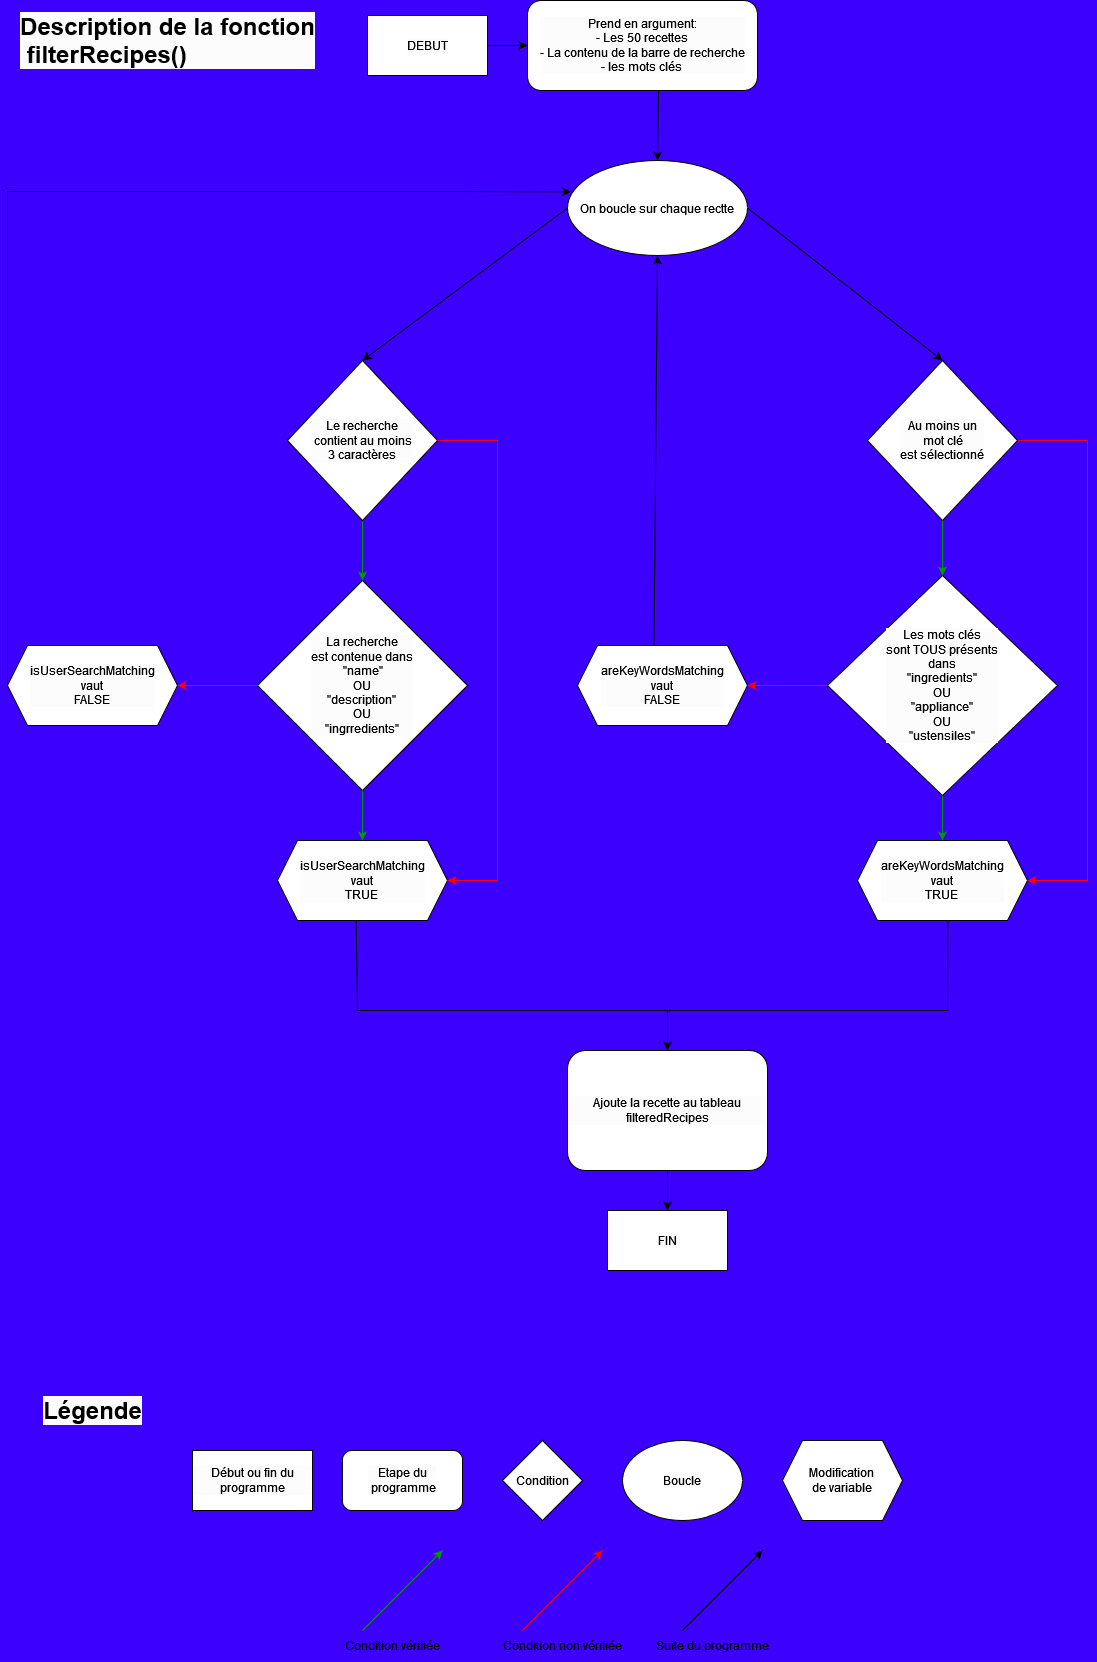

The diagram above was exported from draw.io. Its source (the exported page's mxGraphModel, read from the mxfile embedded in the PNG):
<mxGraphModel dx="2578" dy="1390" grid="1" gridSize="10" guides="1" tooltips="1" connect="1" arrows="1" fold="1" page="1" pageScale="1" pageWidth="1100" pageHeight="850" background="#3C00FF" math="0" shadow="0">
  <root>
    <mxCell id="0" />
    <mxCell id="1" parent="0" />
    <mxCell id="Tib3nRbvJjp7QoQidnNV-6" value="&lt;div&gt;La recherche &lt;br&gt;&lt;/div&gt;&lt;div&gt;est contenue dans&lt;/div&gt;&lt;div&gt;&amp;nbsp;&quot;name&quot; &lt;br&gt;&lt;/div&gt;&lt;div&gt;OU &lt;br&gt;&lt;/div&gt;&lt;div&gt;&quot;description&quot; &lt;br&gt;&lt;/div&gt;&lt;div&gt;OU &lt;br&gt;&lt;/div&gt;&lt;div&gt;&quot;ingrredients&quot;&lt;/div&gt;" style="rhombus;whiteSpace=wrap;html=1;labelBackgroundColor=#FCFCFC;" vertex="1" parent="1">
      <mxGeometry x="260" y="590" width="210" height="210" as="geometry" />
    </mxCell>
    <mxCell id="Tib3nRbvJjp7QoQidnNV-7" value="&lt;div&gt;Les mots clés &lt;br&gt;&lt;/div&gt;&lt;div&gt;sont TOUS présents &lt;br&gt;&lt;/div&gt;&lt;div&gt;dans&lt;/div&gt;&lt;div&gt;&quot;ingredients&quot;&lt;/div&gt;&lt;div&gt;OU&lt;/div&gt;&lt;div&gt;&quot;appliance&quot;&lt;/div&gt;&lt;div&gt;OU&lt;/div&gt;&lt;div&gt;&quot;ustensiles&quot;&lt;br&gt;&lt;/div&gt;" style="rhombus;whiteSpace=wrap;html=1;labelBackgroundColor=#FCFCFC;" vertex="1" parent="1">
      <mxGeometry x="830" y="585" width="230" height="220" as="geometry" />
    </mxCell>
    <mxCell id="Tib3nRbvJjp7QoQidnNV-9" value="&lt;div&gt;Prend en argument:&lt;/div&gt;&lt;div&gt;- Les 50 recettes&lt;/div&gt;&lt;div&gt;- La contenu de la barre de recherche&lt;/div&gt;&lt;div&gt;- les mots clés&lt;br&gt;&lt;/div&gt;" style="rounded=1;whiteSpace=wrap;html=1;labelBackgroundColor=#FCFCFC;" vertex="1" parent="1">
      <mxGeometry x="530" y="10" width="230" height="90" as="geometry" />
    </mxCell>
    <mxCell id="Tib3nRbvJjp7QoQidnNV-10" value="DEBUT" style="rounded=0;whiteSpace=wrap;html=1;labelBackgroundColor=#FCFCFC;" vertex="1" parent="1">
      <mxGeometry x="370" y="25" width="120" height="60" as="geometry" />
    </mxCell>
    <mxCell id="Tib3nRbvJjp7QoQidnNV-11" value="On boucle sur chaque rectte" style="ellipse;whiteSpace=wrap;html=1;labelBackgroundColor=#FCFCFC;" vertex="1" parent="1">
      <mxGeometry x="570" y="170" width="180" height="95" as="geometry" />
    </mxCell>
    <mxCell id="Tib3nRbvJjp7QoQidnNV-14" style="edgeStyle=orthogonalEdgeStyle;rounded=0;orthogonalLoop=1;jettySize=auto;html=1;exitX=0.5;exitY=1;exitDx=0;exitDy=0;entryX=0.5;entryY=0;entryDx=0;entryDy=0;strokeColor=#009900;" edge="1" parent="1" source="Tib3nRbvJjp7QoQidnNV-12" target="Tib3nRbvJjp7QoQidnNV-6">
      <mxGeometry relative="1" as="geometry" />
    </mxCell>
    <mxCell id="Tib3nRbvJjp7QoQidnNV-12" value="&lt;div&gt;Le recherche&lt;/div&gt;&lt;div&gt;&amp;nbsp;contient au moins &lt;br&gt;&lt;/div&gt;&lt;div&gt;3 caractères&lt;/div&gt;" style="rhombus;whiteSpace=wrap;html=1;labelBackgroundColor=#FCFCFC;" vertex="1" parent="1">
      <mxGeometry x="290" y="370" width="150" height="160" as="geometry" />
    </mxCell>
    <mxCell id="Tib3nRbvJjp7QoQidnNV-15" value="&lt;div&gt;Au moins un&lt;/div&gt;&lt;div&gt;&amp;nbsp;mot clé &lt;br&gt;&lt;/div&gt;&lt;div&gt;est sélectionné&lt;/div&gt;" style="rhombus;whiteSpace=wrap;html=1;labelBackgroundColor=#FCFCFC;" vertex="1" parent="1">
      <mxGeometry x="870" y="370" width="150" height="160" as="geometry" />
    </mxCell>
    <mxCell id="Tib3nRbvJjp7QoQidnNV-17" style="edgeStyle=orthogonalEdgeStyle;rounded=0;orthogonalLoop=1;jettySize=auto;html=1;exitX=0.5;exitY=1;exitDx=0;exitDy=0;entryX=0.5;entryY=0;entryDx=0;entryDy=0;strokeColor=#009900;" edge="1" parent="1" source="Tib3nRbvJjp7QoQidnNV-15" target="Tib3nRbvJjp7QoQidnNV-7">
      <mxGeometry relative="1" as="geometry">
        <mxPoint x="725" y="540" as="sourcePoint" />
        <mxPoint x="725" y="600" as="targetPoint" />
      </mxGeometry>
    </mxCell>
    <mxCell id="Tib3nRbvJjp7QoQidnNV-18" value="&lt;div&gt;isUserSearchMatching&lt;/div&gt;&lt;div&gt;vaut&lt;/div&gt;&lt;div&gt;TRUE&lt;br&gt;&lt;/div&gt;" style="shape=hexagon;perimeter=hexagonPerimeter2;whiteSpace=wrap;html=1;fixedSize=1;labelBackgroundColor=#FCFCFC;" vertex="1" parent="1">
      <mxGeometry x="280" y="850" width="170" height="80" as="geometry" />
    </mxCell>
    <mxCell id="Tib3nRbvJjp7QoQidnNV-19" value="&lt;div&gt;areKeyWordsMatching&lt;/div&gt;&lt;div&gt;vaut&lt;/div&gt;&lt;div&gt;TRUE&lt;br&gt;&lt;/div&gt;" style="shape=hexagon;perimeter=hexagonPerimeter2;whiteSpace=wrap;html=1;fixedSize=1;labelBackgroundColor=#FCFCFC;" vertex="1" parent="1">
      <mxGeometry x="860" y="850" width="170" height="80" as="geometry" />
    </mxCell>
    <mxCell id="Tib3nRbvJjp7QoQidnNV-20" value="&lt;div&gt;isUserSearchMatching&lt;/div&gt;&lt;div&gt;vaut&lt;/div&gt;&lt;div&gt;FALSE&lt;br&gt;&lt;/div&gt;" style="shape=hexagon;perimeter=hexagonPerimeter2;whiteSpace=wrap;html=1;fixedSize=1;labelBackgroundColor=#FCFCFC;" vertex="1" parent="1">
      <mxGeometry x="10" y="655" width="170" height="80" as="geometry" />
    </mxCell>
    <mxCell id="Tib3nRbvJjp7QoQidnNV-21" value="&lt;div&gt;areKeyWordsMatching&lt;/div&gt;&lt;div&gt;vaut&lt;/div&gt;&lt;div&gt;FALSE&lt;br&gt;&lt;/div&gt;" style="shape=hexagon;perimeter=hexagonPerimeter2;whiteSpace=wrap;html=1;fixedSize=1;labelBackgroundColor=#FCFCFC;" vertex="1" parent="1">
      <mxGeometry x="580" y="655" width="170" height="80" as="geometry" />
    </mxCell>
    <mxCell id="Tib3nRbvJjp7QoQidnNV-23" value="" style="endArrow=classic;html=1;rounded=0;exitX=0.5;exitY=1;exitDx=0;exitDy=0;entryX=0.5;entryY=0;entryDx=0;entryDy=0;strokeColor=#009900;" edge="1" parent="1" source="Tib3nRbvJjp7QoQidnNV-6" target="Tib3nRbvJjp7QoQidnNV-18">
      <mxGeometry width="50" height="50" relative="1" as="geometry">
        <mxPoint x="660" y="690" as="sourcePoint" />
        <mxPoint x="710" y="640" as="targetPoint" />
      </mxGeometry>
    </mxCell>
    <mxCell id="Tib3nRbvJjp7QoQidnNV-24" value="" style="endArrow=classic;html=1;rounded=0;exitX=0;exitY=0.5;exitDx=0;exitDy=0;entryX=1;entryY=0.5;entryDx=0;entryDy=0;strokeColor=#FF0000;" edge="1" parent="1" source="Tib3nRbvJjp7QoQidnNV-6" target="Tib3nRbvJjp7QoQidnNV-20">
      <mxGeometry width="50" height="50" relative="1" as="geometry">
        <mxPoint x="660" y="690" as="sourcePoint" />
        <mxPoint x="710" y="640" as="targetPoint" />
      </mxGeometry>
    </mxCell>
    <mxCell id="Tib3nRbvJjp7QoQidnNV-25" value="" style="endArrow=classic;html=1;rounded=0;exitX=1;exitY=0.5;exitDx=0;exitDy=0;entryX=1;entryY=0.5;entryDx=0;entryDy=0;strokeColor=#FF0000;" edge="1" parent="1" source="Tib3nRbvJjp7QoQidnNV-12" target="Tib3nRbvJjp7QoQidnNV-18">
      <mxGeometry width="50" height="50" relative="1" as="geometry">
        <mxPoint x="660" y="690" as="sourcePoint" />
        <mxPoint x="710" y="640" as="targetPoint" />
        <Array as="points">
          <mxPoint x="500" y="450" />
          <mxPoint x="500" y="890" />
        </Array>
      </mxGeometry>
    </mxCell>
    <mxCell id="Tib3nRbvJjp7QoQidnNV-26" value="" style="endArrow=classic;html=1;rounded=0;exitX=0;exitY=0.5;exitDx=0;exitDy=0;entryX=1;entryY=0.5;entryDx=0;entryDy=0;strokeColor=#FF0000;" edge="1" parent="1" source="Tib3nRbvJjp7QoQidnNV-7" target="Tib3nRbvJjp7QoQidnNV-21">
      <mxGeometry width="50" height="50" relative="1" as="geometry">
        <mxPoint x="650" y="700" as="sourcePoint" />
        <mxPoint x="700" y="650" as="targetPoint" />
      </mxGeometry>
    </mxCell>
    <mxCell id="Tib3nRbvJjp7QoQidnNV-27" value="" style="endArrow=classic;html=1;rounded=0;exitX=1;exitY=0.5;exitDx=0;exitDy=0;entryX=1;entryY=0.5;entryDx=0;entryDy=0;strokeColor=#FF0000;" edge="1" parent="1" source="Tib3nRbvJjp7QoQidnNV-15" target="Tib3nRbvJjp7QoQidnNV-19">
      <mxGeometry width="50" height="50" relative="1" as="geometry">
        <mxPoint x="650" y="700" as="sourcePoint" />
        <mxPoint x="700" y="650" as="targetPoint" />
        <Array as="points">
          <mxPoint x="1090" y="450" />
          <mxPoint x="1090" y="890" />
        </Array>
      </mxGeometry>
    </mxCell>
    <mxCell id="Tib3nRbvJjp7QoQidnNV-29" value="" style="endArrow=classic;html=1;rounded=0;exitX=0.5;exitY=1;exitDx=0;exitDy=0;entryX=0.5;entryY=0;entryDx=0;entryDy=0;strokeColor=#009900;" edge="1" parent="1" source="Tib3nRbvJjp7QoQidnNV-7" target="Tib3nRbvJjp7QoQidnNV-19">
      <mxGeometry width="50" height="50" relative="1" as="geometry">
        <mxPoint x="650" y="700" as="sourcePoint" />
        <mxPoint x="700" y="650" as="targetPoint" />
      </mxGeometry>
    </mxCell>
    <mxCell id="Tib3nRbvJjp7QoQidnNV-33" value="" style="endArrow=classic;html=1;rounded=0;entryX=0.5;entryY=0;entryDx=0;entryDy=0;" edge="1" parent="1" target="Tib3nRbvJjp7QoQidnNV-43">
      <mxGeometry width="50" height="50" relative="1" as="geometry">
        <mxPoint x="670" y="1020" as="sourcePoint" />
        <mxPoint x="670" y="1070" as="targetPoint" />
      </mxGeometry>
    </mxCell>
    <mxCell id="Tib3nRbvJjp7QoQidnNV-36" value="" style="endArrow=classic;html=1;rounded=0;exitX=0;exitY=0.5;exitDx=0;exitDy=0;entryX=0.5;entryY=0;entryDx=0;entryDy=0;" edge="1" parent="1" source="Tib3nRbvJjp7QoQidnNV-11" target="Tib3nRbvJjp7QoQidnNV-12">
      <mxGeometry width="50" height="50" relative="1" as="geometry">
        <mxPoint x="780" y="570" as="sourcePoint" />
        <mxPoint x="830" y="520" as="targetPoint" />
      </mxGeometry>
    </mxCell>
    <mxCell id="Tib3nRbvJjp7QoQidnNV-37" value="" style="endArrow=classic;html=1;rounded=0;exitX=1;exitY=0.5;exitDx=0;exitDy=0;entryX=0.5;entryY=0;entryDx=0;entryDy=0;" edge="1" parent="1" source="Tib3nRbvJjp7QoQidnNV-11" target="Tib3nRbvJjp7QoQidnNV-15">
      <mxGeometry width="50" height="50" relative="1" as="geometry">
        <mxPoint x="780" y="570" as="sourcePoint" />
        <mxPoint x="830" y="520" as="targetPoint" />
      </mxGeometry>
    </mxCell>
    <mxCell id="Tib3nRbvJjp7QoQidnNV-38" value="" style="endArrow=none;html=1;rounded=0;strokeColor=#000000;exitX=0.463;exitY=1.006;exitDx=0;exitDy=0;exitPerimeter=0;" edge="1" parent="1" source="Tib3nRbvJjp7QoQidnNV-18">
      <mxGeometry width="50" height="50" relative="1" as="geometry">
        <mxPoint x="780" y="840" as="sourcePoint" />
        <mxPoint x="360" y="1020" as="targetPoint" />
      </mxGeometry>
    </mxCell>
    <mxCell id="Tib3nRbvJjp7QoQidnNV-39" value="" style="endArrow=none;html=1;rounded=0;strokeColor=#000000;exitX=0.473;exitY=1.037;exitDx=0;exitDy=0;exitPerimeter=0;" edge="1" parent="1">
      <mxGeometry width="50" height="50" relative="1" as="geometry">
        <mxPoint x="950.4100000000003" y="930.0000000000002" as="sourcePoint" />
        <mxPoint x="950" y="1020" as="targetPoint" />
      </mxGeometry>
    </mxCell>
    <mxCell id="Tib3nRbvJjp7QoQidnNV-40" value="" style="endArrow=none;html=1;rounded=0;strokeColor=#000000;" edge="1" parent="1">
      <mxGeometry width="50" height="50" relative="1" as="geometry">
        <mxPoint x="950" y="1020" as="sourcePoint" />
        <mxPoint x="360" y="1020" as="targetPoint" />
      </mxGeometry>
    </mxCell>
    <mxCell id="Tib3nRbvJjp7QoQidnNV-41" value="" style="endArrow=classic;html=1;rounded=0;strokeColor=#000000;exitX=0.45;exitY=0.002;exitDx=0;exitDy=0;exitPerimeter=0;entryX=0.5;entryY=1;entryDx=0;entryDy=0;" edge="1" parent="1" source="Tib3nRbvJjp7QoQidnNV-21" target="Tib3nRbvJjp7QoQidnNV-11">
      <mxGeometry width="50" height="50" relative="1" as="geometry">
        <mxPoint x="900" y="610" as="sourcePoint" />
        <mxPoint x="950" y="560" as="targetPoint" />
      </mxGeometry>
    </mxCell>
    <mxCell id="Tib3nRbvJjp7QoQidnNV-42" value="" style="endArrow=classic;html=1;rounded=0;strokeColor=#000000;exitX=0;exitY=0.5;exitDx=0;exitDy=0;entryX=0.019;entryY=0.33;entryDx=0;entryDy=0;entryPerimeter=0;" edge="1" parent="1" source="Tib3nRbvJjp7QoQidnNV-20" target="Tib3nRbvJjp7QoQidnNV-11">
      <mxGeometry width="50" height="50" relative="1" as="geometry">
        <mxPoint x="900" y="610" as="sourcePoint" />
        <mxPoint x="950" y="560" as="targetPoint" />
        <Array as="points">
          <mxPoint x="10" y="201" />
          <mxPoint x="460" y="201" />
        </Array>
      </mxGeometry>
    </mxCell>
    <mxCell id="Tib3nRbvJjp7QoQidnNV-43" value="Ajoute la recette au tableau filteredRecipes" style="rounded=1;whiteSpace=wrap;html=1;labelBackgroundColor=#FCFCFC;" vertex="1" parent="1">
      <mxGeometry x="570" y="1060" width="200" height="120" as="geometry" />
    </mxCell>
    <mxCell id="Tib3nRbvJjp7QoQidnNV-44" value="FIN" style="rounded=0;whiteSpace=wrap;html=1;labelBackgroundColor=#FCFCFC;" vertex="1" parent="1">
      <mxGeometry x="610" y="1220" width="120" height="60" as="geometry" />
    </mxCell>
    <mxCell id="Tib3nRbvJjp7QoQidnNV-45" value="" style="endArrow=classic;html=1;rounded=0;strokeColor=#000000;exitX=0.5;exitY=1;exitDx=0;exitDy=0;entryX=0.5;entryY=0;entryDx=0;entryDy=0;" edge="1" parent="1" source="Tib3nRbvJjp7QoQidnNV-43" target="Tib3nRbvJjp7QoQidnNV-44">
      <mxGeometry width="50" height="50" relative="1" as="geometry">
        <mxPoint x="790" y="870" as="sourcePoint" />
        <mxPoint x="840" y="820" as="targetPoint" />
      </mxGeometry>
    </mxCell>
    <mxCell id="Tib3nRbvJjp7QoQidnNV-46" value="" style="endArrow=classic;html=1;rounded=0;strokeColor=#000000;exitX=1;exitY=0.5;exitDx=0;exitDy=0;entryX=0;entryY=0.5;entryDx=0;entryDy=0;" edge="1" parent="1" source="Tib3nRbvJjp7QoQidnNV-10" target="Tib3nRbvJjp7QoQidnNV-9">
      <mxGeometry width="50" height="50" relative="1" as="geometry">
        <mxPoint x="1180" y="885" as="sourcePoint" />
        <mxPoint x="1230" y="835" as="targetPoint" />
      </mxGeometry>
    </mxCell>
    <mxCell id="Tib3nRbvJjp7QoQidnNV-47" value="" style="endArrow=classic;html=1;rounded=0;strokeColor=#000000;exitX=0.57;exitY=0.997;exitDx=0;exitDy=0;entryX=0.5;entryY=0;entryDx=0;entryDy=0;exitPerimeter=0;" edge="1" parent="1" source="Tib3nRbvJjp7QoQidnNV-9" target="Tib3nRbvJjp7QoQidnNV-11">
      <mxGeometry width="50" height="50" relative="1" as="geometry">
        <mxPoint x="790" y="870" as="sourcePoint" />
        <mxPoint x="840" y="820" as="targetPoint" />
      </mxGeometry>
    </mxCell>
    <mxCell id="Tib3nRbvJjp7QoQidnNV-48" value="Début ou fin du programme" style="rounded=0;whiteSpace=wrap;html=1;labelBackgroundColor=#FCFCFC;" vertex="1" parent="1">
      <mxGeometry x="195" y="1460" width="120" height="60" as="geometry" />
    </mxCell>
    <mxCell id="Tib3nRbvJjp7QoQidnNV-49" value="&lt;div&gt;Etape du&lt;/div&gt;&lt;div&gt;&amp;nbsp;programme&lt;/div&gt;" style="rounded=1;whiteSpace=wrap;html=1;labelBackgroundColor=#FCFCFC;" vertex="1" parent="1">
      <mxGeometry x="345" y="1460" width="120" height="60" as="geometry" />
    </mxCell>
    <mxCell id="Tib3nRbvJjp7QoQidnNV-50" value="Condition" style="rhombus;whiteSpace=wrap;html=1;labelBackgroundColor=#FCFCFC;" vertex="1" parent="1">
      <mxGeometry x="505" y="1450" width="80" height="80" as="geometry" />
    </mxCell>
    <mxCell id="Tib3nRbvJjp7QoQidnNV-51" value="Boucle" style="ellipse;whiteSpace=wrap;html=1;labelBackgroundColor=#FCFCFC;" vertex="1" parent="1">
      <mxGeometry x="625" y="1450" width="120" height="80" as="geometry" />
    </mxCell>
    <mxCell id="Tib3nRbvJjp7QoQidnNV-52" value="" style="endArrow=classic;html=1;rounded=0;strokeColor=#009900;" edge="1" parent="1">
      <mxGeometry width="50" height="50" relative="1" as="geometry">
        <mxPoint x="365" y="1640" as="sourcePoint" />
        <mxPoint x="445" y="1560" as="targetPoint" />
      </mxGeometry>
    </mxCell>
    <mxCell id="Tib3nRbvJjp7QoQidnNV-53" value="" style="endArrow=classic;html=1;rounded=0;strokeColor=#FF0000;" edge="1" parent="1">
      <mxGeometry width="50" height="50" relative="1" as="geometry">
        <mxPoint x="525" y="1640" as="sourcePoint" />
        <mxPoint x="605" y="1560" as="targetPoint" />
      </mxGeometry>
    </mxCell>
    <mxCell id="Tib3nRbvJjp7QoQidnNV-54" value="" style="endArrow=classic;html=1;rounded=0;strokeColor=#000000;" edge="1" parent="1">
      <mxGeometry width="50" height="50" relative="1" as="geometry">
        <mxPoint x="685" y="1640" as="sourcePoint" />
        <mxPoint x="765" y="1560" as="targetPoint" />
      </mxGeometry>
    </mxCell>
    <mxCell id="Tib3nRbvJjp7QoQidnNV-55" value="&lt;div&gt;Modification &lt;br&gt;&lt;/div&gt;&lt;div&gt;de variable&lt;/div&gt;" style="shape=hexagon;perimeter=hexagonPerimeter2;whiteSpace=wrap;html=1;fixedSize=1;labelBackgroundColor=#FCFCFC;" vertex="1" parent="1">
      <mxGeometry x="785" y="1450" width="120" height="80" as="geometry" />
    </mxCell>
    <mxCell id="Tib3nRbvJjp7QoQidnNV-56" value="Condition vérifiée" style="text;html=1;align=center;verticalAlign=middle;resizable=0;points=[];autosize=1;strokeColor=none;fillColor=none;" vertex="1" parent="1">
      <mxGeometry x="335" y="1640" width="120" height="30" as="geometry" />
    </mxCell>
    <mxCell id="Tib3nRbvJjp7QoQidnNV-58" value="Condition non vérifiée" style="text;html=1;align=center;verticalAlign=middle;resizable=0;points=[];autosize=1;strokeColor=none;fillColor=none;" vertex="1" parent="1">
      <mxGeometry x="495" y="1640" width="140" height="30" as="geometry" />
    </mxCell>
    <mxCell id="Tib3nRbvJjp7QoQidnNV-59" value="Suite du programme" style="text;html=1;align=center;verticalAlign=middle;resizable=0;points=[];autosize=1;strokeColor=none;fillColor=none;" vertex="1" parent="1">
      <mxGeometry x="645" y="1640" width="140" height="30" as="geometry" />
    </mxCell>
    <mxCell id="Tib3nRbvJjp7QoQidnNV-60" value="Légende" style="text;strokeColor=none;fillColor=none;html=1;fontSize=24;fontStyle=1;verticalAlign=middle;align=center;labelBackgroundColor=#FCFCFC;" vertex="1" parent="1">
      <mxGeometry x="45" y="1400" width="100" height="40" as="geometry" />
    </mxCell>
    <mxCell id="Tib3nRbvJjp7QoQidnNV-61" value="&lt;div&gt;Description de la fonction&lt;/div&gt;&lt;div align=&quot;left&quot;&gt;&amp;nbsp;filterRecipes()&lt;/div&gt;" style="text;strokeColor=none;fillColor=none;html=1;fontSize=24;fontStyle=1;verticalAlign=middle;align=center;labelBackgroundColor=#FCFCFC;" vertex="1" parent="1">
      <mxGeometry x="120" y="30" width="100" height="40" as="geometry" />
    </mxCell>
  </root>
</mxGraphModel>